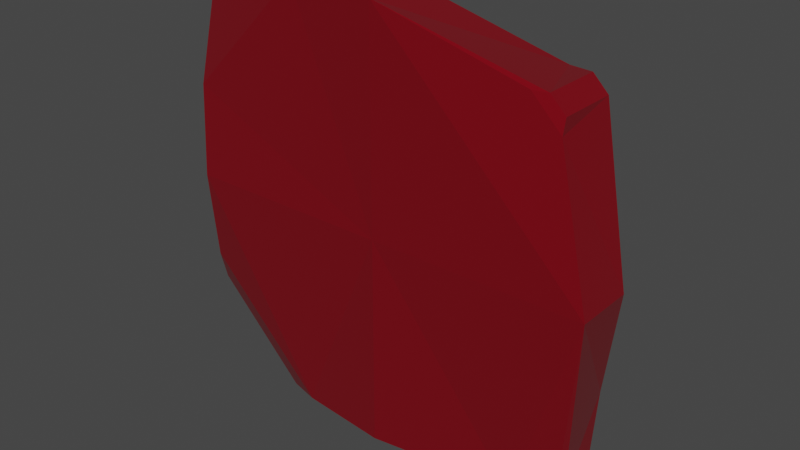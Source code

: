 # Source: Stone.blend  (saved by Blender 3.0.42; exported with 4.5.12 LTS)
import bpy
from mathutils import Matrix  # noqa: F401  (used for matrix-valued properties, if any)

bpy.ops.wm.read_factory_settings(use_empty=True)
scene = bpy.context.scene
scene.name = 'Scene'

# ---- collections
col_collection = bpy.data.collections.new('Collection'); scene.collection.children.link(col_collection)

# ---- materials (node trees are filled in below, after node groups)
mat_red = bpy.data.materials.new('Red')
mat_red.use_transparent_shadow = False

# ---- material node trees
mat_red.use_nodes = True; mat_red.node_tree.nodes.clear()
_N = mat_red.node_tree.nodes; _L = mat_red.node_tree.links
n0 = _N.new('ShaderNodeBsdfPrincipled'); n0.name = 'Principled BSDF'; n0.location = (10, 300)
n0.distribution = 'GGX'
n0.subsurface_method = 'RANDOM_WALK_SKIN'
n0.inputs[0].default_value = (0.1902, 0.0, 0.006062, 1.0)
n0.inputs[2].default_value = 0.0
n0.inputs[3].default_value = 1.45
n0.inputs[13].default_value = 1.0
n0.inputs[27].default_value = (0.0, 0.0, 0.0, 1.0)
n0.inputs[28].default_value = 1.0
n1 = _N.new('ShaderNodeOutputMaterial'); n1.name = 'Material Output'; n1.location = (300, 300)
_L.new(n0.outputs[0], n1.inputs[0])
n1.is_active_output = True

# ---- world
world_world = bpy.data.worlds.new('World'); scene.world = world_world
world_world.use_nodes = True; world_world.node_tree.nodes.clear()
_N = world_world.node_tree.nodes; _L = world_world.node_tree.links
n0 = _N.new('ShaderNodeOutputWorld'); n0.name = 'World Output'; n0.location = (300, 300)
n1 = _N.new('ShaderNodeBackground'); n1.name = 'Background'; n1.location = (10, 300)
n1.inputs[0].default_value = (0.05088, 0.05088, 0.05088, 1.0)
_L.new(n1.outputs[0], n0.inputs[0])
n0.is_active_output = True
world_world.color = (0.05088, 0.05088, 0.05088)
world_world.use_sun_shadow = False
world_world.sun_shadow_jitter_overblur = 0.0

# ---- meshes
me_cube_001 = bpy.data.meshes.new('Cube.001')
me_cube_001.from_pydata([(0.001808, -0.01813, -0.1016), (0.001808, 0.009433, -0.1016), (0.001808, -0.01813, 0.09841), (0.001808, 0.009433, 0.09841), (-0.09819, -0.01813, -0.001588), (-0.09819, 0.009433, -0.001588), (0.1018, -0.01813, -0.001588), (0.1018, 0.009433, -0.001588), (0.001808, 0.002759, -0.001588), (0.001808, -0.01813, -0.001588), (0.09412, 0.01335, -0.0513), (0.04954, 0.01335, -0.09587), (-0.05453, 0.009386, -0.1016), (-0.02125, 0.01161, -0.1016), (-0.09819, 0.01161, -0.02464), (-0.09819, 0.009386, -0.05792), (-0.04916, 0.01425, 0.09841), (-0.09819, 0.01113, 0.07698), (-0.07531, 0.01425, 0.07226), (-0.09819, 0.01153, 0.02057), (0.06692, 0.01723, 0.07795), (0.08448, 0.01723, 0.06038), (0.09412, -0.0144, -0.07287), (0.07111, -0.0144, -0.09587), (0.07065, -0.01353, 0.07795), (0.08448, -0.01353, 0.06412), (-0.09819, -0.01056, -0.05792), (-0.09819, -0.0141, -0.04411), (-0.04071, -0.0141, -0.1016), (-0.05453, -0.01056, -0.1016), (-0.09819, -0.01582, 0.04168), (-0.04146, -0.01582, 0.09841), (-0.09819, 0.009848, 0.08826), (-0.08804, 0.009848, 0.09841), (-0.08804, -0.004359, 0.09841), (-0.09819, -0.004359, 0.08826), (0.07737, 0.01604, 0.07795), (0.08448, 0.01604, 0.07084), (0.08448, -0.01187, 0.07084), (0.07737, -0.01187, 0.07795), (0.09412, 0.007938, -0.08764), (0.08589, 0.007938, -0.09587), (0.08589, -0.009625, -0.09587), (0.09412, -0.009625, -0.08764)], [], [(28, 29, 12, 13, 1, 0), (24, 39, 36, 20, 3, 2), (24, 25, 38, 39), (30, 31, 34, 35), (4, 5, 14, 15, 26, 27), (22, 23, 42, 43), (22, 43, 40, 10, 7, 6), (0, 1, 11, 41, 42, 23), (10, 11, 1, 8, 7), (1, 13, 14, 5, 8), (14, 13, 12, 15), (27, 28, 0, 9, 4), (8, 5, 19, 18, 16, 3), (30, 35, 32, 17, 19, 5, 4), (17, 18, 19), (4, 9, 2, 31, 30), (6, 7, 21, 37, 38, 25), (7, 8, 3, 20, 21), (0, 23, 22, 6, 9), (9, 6, 25, 24, 2), (28, 27, 26, 29), (12, 29, 26, 15), (2, 3, 16, 33, 34, 31), (34, 33, 32, 35), (32, 33, 16, 18, 17), (36, 39, 38, 37), (20, 36, 37, 21), (40, 43, 42, 41), (10, 40, 41, 11)])
_uv = me_cube_001.uv_layers.new(name='UVMap')
_uv.uv.foreach_set('vector', [0.375, 0.3218, 0.3961, 0.3046, 0.5842, 0.3046, 0.625, 0.3462, 0.625, 0.375, 0.375, 0.375, 0.375, 0.7673, 0.3854, 0.7589, 0.6103, 0.7589, 0.625, 0.772, 0.625, 0.875, 0.375, 0.875, 0.375, 0.7673, 0.375, 0.7327, 0.3854, 0.7411, 0.3854, 0.7589, 0.375, 0.07091, 0.1959, 0.75, 0.4186, 0.9553, 0.4507, 0.8337, 0.375, 0.125, 0.625, 0.125, 0.625, 0.1538, 0.5842, 0.1954, 0.3961, 0.1954, 0.375, 0.1782, 0.375, 0.5378, 0.3372, 0.5, 0.3937, 0.5, 0.4072, 0.5135, 0.375, 0.5378, 0.4072, 0.5135, 0.558, 0.5135, 0.625, 0.5732, 0.625, 0.625, 0.375, 0.625, 0.375, 0.375, 0.625, 0.375, 0.625, 0.4268, 0.558, 0.4865, 0.4072, 0.4865, 0.375, 0.4622, 0.625, 0.5732, 0.6982, 0.5, 0.75, 0.5, 0.75, 0.625, 0.625, 0.625, 0.75, 0.5, 0.7788, 0.5, 0.875, 0.5962, 0.875, 0.625, 0.75, 0.625, 0.625, 0.1954, 0.625, 0.3046, 0.5842, 0.3046, 0.5842, 0.1954, 0.125, 0.5718, 0.1968, 0.5, 0.25, 0.5, 0.25, 0.625, 0.125, 0.625, 0.75, 0.625, 0.875, 0.625, 0.875, 0.6527, 0.8464, 0.7173, 0.8137, 0.75, 0.75, 0.75, 0.375, 0.07091, 0.4507, 0.01269, 0.5704, 0.01269, 0.5863, 0.02679, 0.625, 0.09731, 0.625, 0.125, 0.375, 0.125, 0.5863, 0.02679, 0.7583, 0.8054, 0.875, 0.6527, 0.125, 0.625, 0.25, 0.625, 0.25, 0.75, 0.1959, 0.75, 0.125, 0.6791, 0.375, 0.625, 0.625, 0.625, 0.625, 0.728, 0.6103, 0.7411, 0.3854, 0.7411, 0.375, 0.7327, 0.625, 0.625, 0.75, 0.625, 0.75, 0.75, 0.647, 0.75, 0.625, 0.728, 0.25, 0.5, 0.3372, 0.5, 0.375, 0.5378, 0.375, 0.625, 0.25, 0.625, 0.25, 0.625, 0.375, 0.625, 0.375, 0.7327, 0.3577, 0.75, 0.25, 0.75, 0.1968, 0.5, 0.125, 0.5718, 0.125, 0.5546, 0.1796, 0.5, 0.5842, 0.3046, 0.3961, 0.3046, 0.3961, 0.1954, 0.5842, 0.1954, 0.375, 0.875, 0.625, 0.875, 0.625, 0.9387, 0.5704, 0.9873, 0.4507, 0.9873, 0.375, 0.9291, 0.4671, 0.0, 0.5562, 0.0, 0.5704, 0.01269, 0.4507, 0.01269, 0.6222, 0.1426, 0.5704, 0.1944, 0.625, 0.9387, 0.7583, 0.8054, 0.6955, 0.301, 0.6103, 0.7589, 0.3854, 0.7589, 0.3854, 0.7411, 0.6103, 0.7411, 0.647, 0.75, 0.6192, 0.75, 0.6103, 0.7411, 0.625, 0.728, 0.558, 0.5135, 0.4072, 0.5135, 0.4072, 0.4865, 0.558, 0.4865, 0.625, 0.5732, 0.558, 0.5135, 0.558, 0.4865, 0.625, 0.4268])
me_cube_001.materials.append(mat_red)
me_cube_001.use_remesh_fix_poles = True
me_cube_001.use_remesh_preserve_attributes = False
me_cube_001.update()

# ---- objects
ob_stone = bpy.data.objects.new('Stone', me_cube_001)

# ---- transforms, parenting, visibility, modifiers, constraints
ob_stone.location = (0.0, 0.0, 0.005)

# ---- collection membership
col_collection.objects.link(ob_stone)

# ---- scene / render settings (as saved in the file)
scene.frame_start = 1; scene.frame_end = 250; scene.frame_set(1)
scene.render.engine = 'BLENDER_EEVEE_NEXT'
scene.cycles.sampling_pattern = 'TABULATED_SOBOL'
scene.cycles.use_light_tree = False
scene.view_settings.view_transform = 'Filmic'
bpy.context.view_layer.update()

# ---- added for rendering (the .blend has no active camera and no usable light): camera, sun
cam_auto = bpy.data.cameras.new('AutoCamera')
cam_auto.lens = 50.0
cam_auto.sensor_width = 36.0
cam_auto.clip_end = 1000.0
ob_auto_camera = bpy.data.objects.new('AutoCamera', cam_auto)
scene.collection.objects.link(ob_auto_camera)
ob_auto_camera.location = (0.265538, -0.316926, 0.214396)
ob_auto_camera.rotation_euler = (1.09748, -7.21219e-08, 0.694738)
scene.camera = ob_auto_camera
light_auto_sun = bpy.data.lights.new('AutoSun', 'SUN')
light_auto_sun.energy = 3.0
light_auto_sun.angle = 0.0523599
ob_auto_sun = bpy.data.objects.new('AutoSun', light_auto_sun)
scene.collection.objects.link(ob_auto_sun)
ob_auto_sun.rotation_euler = (0.872665, 0.174533, 0.523599)
bpy.context.view_layer.update()
